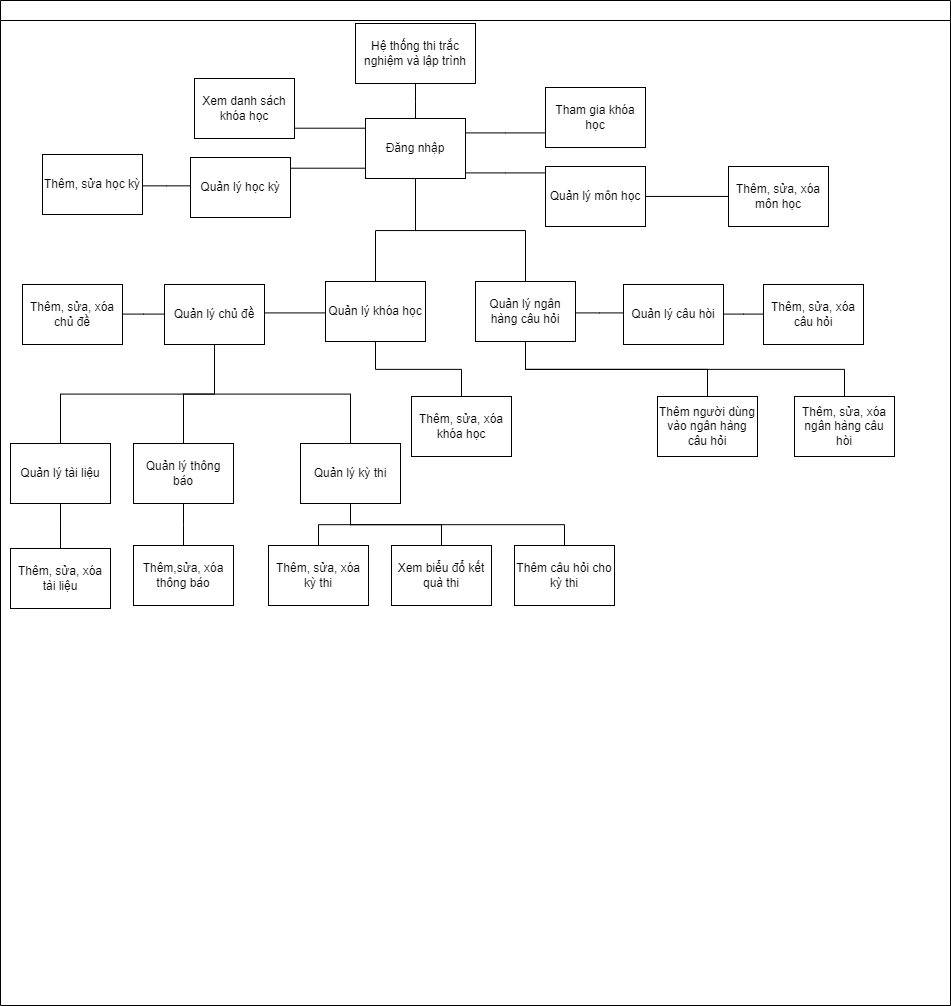

The diagram above was exported from draw.io. Its source (the exported page's mxGraphModel, read from the mxfile embedded in the PNG):
<mxGraphModel dx="2345" dy="1844" grid="0" gridSize="10" guides="1" tooltips="1" connect="1" arrows="1" fold="1" page="1" pageScale="1" pageWidth="827" pageHeight="1169" math="0" shadow="0">
  <root>
    <mxCell id="0" />
    <mxCell id="1" parent="0" />
    <mxCell id="htqQifvBWB70t6bENlaT-236" value="" style="swimlane;startSize=20;horizontal=1;containerType=tree;newEdgeStyle={&quot;edgeStyle&quot;:&quot;elbowEdgeStyle&quot;,&quot;startArrow&quot;:&quot;none&quot;,&quot;endArrow&quot;:&quot;none&quot;};" parent="1" vertex="1">
      <mxGeometry x="-121" y="-247" width="950" height="1005" as="geometry">
        <mxRectangle x="206" y="542" width="86" height="26" as="alternateBounds" />
      </mxGeometry>
    </mxCell>
    <UserObject label="Hệ thống thi trắc nghiệm và lập trình" treeRoot="1" id="htqQifvBWB70t6bENlaT-239">
      <mxCell style="whiteSpace=wrap;html=1;align=center;treeFolding=1;treeMoving=1;newEdgeStyle={&quot;edgeStyle&quot;:&quot;elbowEdgeStyle&quot;,&quot;startArrow&quot;:&quot;none&quot;,&quot;endArrow&quot;:&quot;none&quot;};" parent="htqQifvBWB70t6bENlaT-236" vertex="1">
        <mxGeometry x="355" y="23" width="120" height="60" as="geometry" />
      </mxCell>
    </UserObject>
    <mxCell id="htqQifvBWB70t6bENlaT-241" value="Đăng nhập" style="whiteSpace=wrap;html=1;align=center;verticalAlign=middle;treeFolding=1;treeMoving=1;newEdgeStyle={&quot;edgeStyle&quot;:&quot;elbowEdgeStyle&quot;,&quot;startArrow&quot;:&quot;none&quot;,&quot;endArrow&quot;:&quot;none&quot;};" parent="htqQifvBWB70t6bENlaT-236" vertex="1">
      <mxGeometry x="365" y="118" width="100" height="60" as="geometry" />
    </mxCell>
    <mxCell id="htqQifvBWB70t6bENlaT-238" value="" style="edgeStyle=elbowEdgeStyle;elbow=vertical;sourcePerimeterSpacing=0;targetPerimeterSpacing=0;startArrow=none;endArrow=none;rounded=0;curved=0;" parent="htqQifvBWB70t6bENlaT-236" source="htqQifvBWB70t6bENlaT-239" target="htqQifvBWB70t6bENlaT-241" edge="1">
      <mxGeometry relative="1" as="geometry" />
    </mxCell>
    <mxCell id="htqQifvBWB70t6bENlaT-252" value="" style="edgeStyle=elbowEdgeStyle;elbow=vertical;sourcePerimeterSpacing=0;targetPerimeterSpacing=0;startArrow=none;endArrow=none;rounded=0;curved=0;" parent="htqQifvBWB70t6bENlaT-236" source="htqQifvBWB70t6bENlaT-241" target="htqQifvBWB70t6bENlaT-253" edge="1">
      <mxGeometry relative="1" as="geometry">
        <mxPoint x="254" y="627" as="sourcePoint" />
      </mxGeometry>
    </mxCell>
    <mxCell id="htqQifvBWB70t6bENlaT-253" value="Quản lý khóa học" style="whiteSpace=wrap;html=1;align=center;verticalAlign=middle;treeFolding=1;treeMoving=1;newEdgeStyle={&quot;edgeStyle&quot;:&quot;elbowEdgeStyle&quot;,&quot;startArrow&quot;:&quot;none&quot;,&quot;endArrow&quot;:&quot;none&quot;};" parent="htqQifvBWB70t6bENlaT-236" vertex="1">
      <mxGeometry x="325" y="281" width="100" height="60" as="geometry" />
    </mxCell>
    <mxCell id="htqQifvBWB70t6bENlaT-254" value="" style="edgeStyle=elbowEdgeStyle;elbow=vertical;sourcePerimeterSpacing=0;targetPerimeterSpacing=0;startArrow=none;endArrow=none;rounded=0;curved=0;" parent="htqQifvBWB70t6bENlaT-236" source="htqQifvBWB70t6bENlaT-241" target="htqQifvBWB70t6bENlaT-255" edge="1">
      <mxGeometry relative="1" as="geometry">
        <mxPoint x="254" y="627" as="sourcePoint" />
      </mxGeometry>
    </mxCell>
    <mxCell id="htqQifvBWB70t6bENlaT-255" value="Tham gia khóa học" style="whiteSpace=wrap;html=1;align=center;verticalAlign=middle;treeFolding=1;treeMoving=1;newEdgeStyle={&quot;edgeStyle&quot;:&quot;elbowEdgeStyle&quot;,&quot;startArrow&quot;:&quot;none&quot;,&quot;endArrow&quot;:&quot;none&quot;};" parent="htqQifvBWB70t6bENlaT-236" vertex="1">
      <mxGeometry x="545" y="87" width="100" height="60" as="geometry" />
    </mxCell>
    <mxCell id="htqQifvBWB70t6bENlaT-256" value="" style="edgeStyle=elbowEdgeStyle;elbow=vertical;sourcePerimeterSpacing=0;targetPerimeterSpacing=0;startArrow=none;endArrow=none;rounded=0;curved=0;" parent="htqQifvBWB70t6bENlaT-236" source="htqQifvBWB70t6bENlaT-241" target="htqQifvBWB70t6bENlaT-257" edge="1">
      <mxGeometry relative="1" as="geometry">
        <mxPoint x="254" y="627" as="sourcePoint" />
      </mxGeometry>
    </mxCell>
    <mxCell id="htqQifvBWB70t6bENlaT-257" value="Xem danh sách khóa học" style="whiteSpace=wrap;html=1;align=center;verticalAlign=middle;treeFolding=1;treeMoving=1;newEdgeStyle={&quot;edgeStyle&quot;:&quot;elbowEdgeStyle&quot;,&quot;startArrow&quot;:&quot;none&quot;,&quot;endArrow&quot;:&quot;none&quot;};" parent="htqQifvBWB70t6bENlaT-236" vertex="1">
      <mxGeometry x="194" y="78" width="100" height="60" as="geometry" />
    </mxCell>
    <mxCell id="htqQifvBWB70t6bENlaT-258" value="" style="edgeStyle=elbowEdgeStyle;elbow=vertical;sourcePerimeterSpacing=0;targetPerimeterSpacing=0;startArrow=none;endArrow=none;rounded=0;curved=0;" parent="htqQifvBWB70t6bENlaT-236" source="htqQifvBWB70t6bENlaT-241" target="htqQifvBWB70t6bENlaT-259" edge="1">
      <mxGeometry relative="1" as="geometry">
        <mxPoint x="254" y="627" as="sourcePoint" />
      </mxGeometry>
    </mxCell>
    <mxCell id="htqQifvBWB70t6bENlaT-259" value="Quản lý môn học" style="whiteSpace=wrap;html=1;align=center;verticalAlign=middle;treeFolding=1;treeMoving=1;newEdgeStyle={&quot;edgeStyle&quot;:&quot;elbowEdgeStyle&quot;,&quot;startArrow&quot;:&quot;none&quot;,&quot;endArrow&quot;:&quot;none&quot;};" parent="htqQifvBWB70t6bENlaT-236" vertex="1">
      <mxGeometry x="545" y="166" width="100" height="60" as="geometry" />
    </mxCell>
    <mxCell id="htqQifvBWB70t6bENlaT-260" value="" style="edgeStyle=elbowEdgeStyle;elbow=vertical;sourcePerimeterSpacing=0;targetPerimeterSpacing=0;startArrow=none;endArrow=none;rounded=0;curved=0;" parent="htqQifvBWB70t6bENlaT-236" source="htqQifvBWB70t6bENlaT-241" target="htqQifvBWB70t6bENlaT-261" edge="1">
      <mxGeometry relative="1" as="geometry">
        <mxPoint x="254" y="627" as="sourcePoint" />
      </mxGeometry>
    </mxCell>
    <mxCell id="htqQifvBWB70t6bENlaT-261" value="Quản lý học kỳ" style="whiteSpace=wrap;html=1;align=center;verticalAlign=middle;treeFolding=1;treeMoving=1;newEdgeStyle={&quot;edgeStyle&quot;:&quot;elbowEdgeStyle&quot;,&quot;startArrow&quot;:&quot;none&quot;,&quot;endArrow&quot;:&quot;none&quot;};" parent="htqQifvBWB70t6bENlaT-236" vertex="1">
      <mxGeometry x="190" y="157" width="100" height="60" as="geometry" />
    </mxCell>
    <mxCell id="htqQifvBWB70t6bENlaT-262" value="" style="edgeStyle=elbowEdgeStyle;elbow=vertical;sourcePerimeterSpacing=0;targetPerimeterSpacing=0;startArrow=none;endArrow=none;rounded=0;curved=0;" parent="htqQifvBWB70t6bENlaT-236" source="htqQifvBWB70t6bENlaT-241" target="htqQifvBWB70t6bENlaT-263" edge="1">
      <mxGeometry relative="1" as="geometry">
        <mxPoint x="254" y="627" as="sourcePoint" />
        <Array as="points" />
      </mxGeometry>
    </mxCell>
    <mxCell id="htqQifvBWB70t6bENlaT-263" value="Quản lý ngân hàng câu hỏi" style="whiteSpace=wrap;html=1;align=center;verticalAlign=middle;treeFolding=1;treeMoving=1;newEdgeStyle={&quot;edgeStyle&quot;:&quot;elbowEdgeStyle&quot;,&quot;startArrow&quot;:&quot;none&quot;,&quot;endArrow&quot;:&quot;none&quot;};" parent="htqQifvBWB70t6bENlaT-236" vertex="1">
      <mxGeometry x="475" y="281" width="100" height="60" as="geometry" />
    </mxCell>
    <mxCell id="htqQifvBWB70t6bENlaT-266" value="" style="edgeStyle=elbowEdgeStyle;elbow=vertical;sourcePerimeterSpacing=0;targetPerimeterSpacing=0;startArrow=none;endArrow=none;rounded=0;curved=0;" parent="htqQifvBWB70t6bENlaT-236" source="htqQifvBWB70t6bENlaT-253" target="htqQifvBWB70t6bENlaT-267" edge="1">
      <mxGeometry relative="1" as="geometry">
        <mxPoint x="375" y="688" as="sourcePoint" />
      </mxGeometry>
    </mxCell>
    <mxCell id="htqQifvBWB70t6bENlaT-267" value="Quản lý chủ đề" style="whiteSpace=wrap;html=1;align=center;verticalAlign=middle;treeFolding=1;treeMoving=1;newEdgeStyle={&quot;edgeStyle&quot;:&quot;elbowEdgeStyle&quot;,&quot;startArrow&quot;:&quot;none&quot;,&quot;endArrow&quot;:&quot;none&quot;};" parent="htqQifvBWB70t6bENlaT-236" vertex="1">
      <mxGeometry x="164" y="284" width="100" height="60" as="geometry" />
    </mxCell>
    <mxCell id="htqQifvBWB70t6bENlaT-270" value="" style="edgeStyle=elbowEdgeStyle;elbow=vertical;sourcePerimeterSpacing=0;targetPerimeterSpacing=0;startArrow=none;endArrow=none;rounded=0;curved=0;" parent="htqQifvBWB70t6bENlaT-236" source="htqQifvBWB70t6bENlaT-263" target="htqQifvBWB70t6bENlaT-271" edge="1">
      <mxGeometry relative="1" as="geometry">
        <mxPoint x="375" y="688" as="sourcePoint" />
      </mxGeometry>
    </mxCell>
    <mxCell id="htqQifvBWB70t6bENlaT-271" value="Thêm người dùng vào ngân hàng câu hỏi" style="whiteSpace=wrap;html=1;align=center;verticalAlign=middle;treeFolding=1;treeMoving=1;newEdgeStyle={&quot;edgeStyle&quot;:&quot;elbowEdgeStyle&quot;,&quot;startArrow&quot;:&quot;none&quot;,&quot;endArrow&quot;:&quot;none&quot;};" parent="htqQifvBWB70t6bENlaT-236" vertex="1">
      <mxGeometry x="657" y="396" width="100" height="60" as="geometry" />
    </mxCell>
    <mxCell id="htqQifvBWB70t6bENlaT-276" value="" style="edgeStyle=elbowEdgeStyle;elbow=vertical;sourcePerimeterSpacing=0;targetPerimeterSpacing=0;startArrow=none;endArrow=none;rounded=0;curved=0;" parent="htqQifvBWB70t6bENlaT-236" source="htqQifvBWB70t6bENlaT-263" target="htqQifvBWB70t6bENlaT-277" edge="1">
      <mxGeometry relative="1" as="geometry">
        <mxPoint x="383" y="694" as="sourcePoint" />
      </mxGeometry>
    </mxCell>
    <mxCell id="htqQifvBWB70t6bENlaT-277" value="Quản lý câu hòi" style="whiteSpace=wrap;html=1;align=center;verticalAlign=middle;treeFolding=1;treeMoving=1;newEdgeStyle={&quot;edgeStyle&quot;:&quot;elbowEdgeStyle&quot;,&quot;startArrow&quot;:&quot;none&quot;,&quot;endArrow&quot;:&quot;none&quot;};" parent="htqQifvBWB70t6bENlaT-236" vertex="1">
      <mxGeometry x="623" y="284" width="100" height="60" as="geometry" />
    </mxCell>
    <mxCell id="htqQifvBWB70t6bENlaT-280" value="" style="edgeStyle=elbowEdgeStyle;elbow=vertical;sourcePerimeterSpacing=0;targetPerimeterSpacing=0;startArrow=none;endArrow=none;rounded=0;curved=0;" parent="htqQifvBWB70t6bENlaT-236" source="htqQifvBWB70t6bENlaT-263" target="htqQifvBWB70t6bENlaT-281" edge="1">
      <mxGeometry relative="1" as="geometry">
        <mxPoint x="383" y="694" as="sourcePoint" />
      </mxGeometry>
    </mxCell>
    <mxCell id="htqQifvBWB70t6bENlaT-281" value="Thêm, sửa, xóa ngân hàng câu hòi" style="whiteSpace=wrap;html=1;align=center;verticalAlign=middle;treeFolding=1;treeMoving=1;newEdgeStyle={&quot;edgeStyle&quot;:&quot;elbowEdgeStyle&quot;,&quot;startArrow&quot;:&quot;none&quot;,&quot;endArrow&quot;:&quot;none&quot;};" parent="htqQifvBWB70t6bENlaT-236" vertex="1">
      <mxGeometry x="794" y="396" width="100" height="60" as="geometry" />
    </mxCell>
    <mxCell id="htqQifvBWB70t6bENlaT-284" value="" style="edgeStyle=elbowEdgeStyle;elbow=vertical;sourcePerimeterSpacing=0;targetPerimeterSpacing=0;startArrow=none;endArrow=none;rounded=0;curved=0;" parent="htqQifvBWB70t6bENlaT-236" source="htqQifvBWB70t6bENlaT-253" target="htqQifvBWB70t6bENlaT-285" edge="1">
      <mxGeometry relative="1" as="geometry">
        <mxPoint x="361" y="686" as="sourcePoint" />
      </mxGeometry>
    </mxCell>
    <mxCell id="htqQifvBWB70t6bENlaT-285" value="Thêm, sửa, xóa khóa học" style="whiteSpace=wrap;html=1;align=center;verticalAlign=middle;treeFolding=1;treeMoving=1;newEdgeStyle={&quot;edgeStyle&quot;:&quot;elbowEdgeStyle&quot;,&quot;startArrow&quot;:&quot;none&quot;,&quot;endArrow&quot;:&quot;none&quot;};" parent="htqQifvBWB70t6bENlaT-236" vertex="1">
      <mxGeometry x="411" y="396" width="100" height="60" as="geometry" />
    </mxCell>
    <mxCell id="htqQifvBWB70t6bENlaT-292" value="" style="edgeStyle=elbowEdgeStyle;elbow=vertical;sourcePerimeterSpacing=0;targetPerimeterSpacing=0;startArrow=none;endArrow=none;rounded=0;curved=0;" parent="htqQifvBWB70t6bENlaT-236" source="htqQifvBWB70t6bENlaT-259" target="htqQifvBWB70t6bENlaT-293" edge="1">
      <mxGeometry relative="1" as="geometry">
        <mxPoint x="358" y="673" as="sourcePoint" />
      </mxGeometry>
    </mxCell>
    <mxCell id="htqQifvBWB70t6bENlaT-293" value="Thêm, sửa, xóa môn học" style="whiteSpace=wrap;html=1;align=center;verticalAlign=middle;treeFolding=1;treeMoving=1;newEdgeStyle={&quot;edgeStyle&quot;:&quot;elbowEdgeStyle&quot;,&quot;startArrow&quot;:&quot;none&quot;,&quot;endArrow&quot;:&quot;none&quot;};" parent="htqQifvBWB70t6bENlaT-236" vertex="1">
      <mxGeometry x="728" y="166" width="100" height="60" as="geometry" />
    </mxCell>
    <mxCell id="htqQifvBWB70t6bENlaT-294" value="" style="edgeStyle=elbowEdgeStyle;elbow=vertical;sourcePerimeterSpacing=0;targetPerimeterSpacing=0;startArrow=none;endArrow=none;rounded=0;curved=0;" parent="htqQifvBWB70t6bENlaT-236" source="htqQifvBWB70t6bENlaT-261" target="htqQifvBWB70t6bENlaT-295" edge="1">
      <mxGeometry relative="1" as="geometry">
        <mxPoint x="358" y="673" as="sourcePoint" />
      </mxGeometry>
    </mxCell>
    <mxCell id="htqQifvBWB70t6bENlaT-295" value="Thêm, sửa học kỳ" style="whiteSpace=wrap;html=1;align=center;verticalAlign=middle;treeFolding=1;treeMoving=1;newEdgeStyle={&quot;edgeStyle&quot;:&quot;elbowEdgeStyle&quot;,&quot;startArrow&quot;:&quot;none&quot;,&quot;endArrow&quot;:&quot;none&quot;};" parent="htqQifvBWB70t6bENlaT-236" vertex="1">
      <mxGeometry x="42" y="154" width="100" height="60" as="geometry" />
    </mxCell>
    <mxCell id="htqQifvBWB70t6bENlaT-300" value="" style="edgeStyle=elbowEdgeStyle;elbow=vertical;sourcePerimeterSpacing=0;targetPerimeterSpacing=0;startArrow=none;endArrow=none;rounded=0;curved=0;" parent="htqQifvBWB70t6bENlaT-236" source="htqQifvBWB70t6bENlaT-267" target="htqQifvBWB70t6bENlaT-301" edge="1">
      <mxGeometry relative="1" as="geometry">
        <mxPoint x="163" y="514" as="sourcePoint" />
      </mxGeometry>
    </mxCell>
    <mxCell id="htqQifvBWB70t6bENlaT-301" value="Thêm, sửa, xóa chủ đề" style="whiteSpace=wrap;html=1;align=center;verticalAlign=middle;treeFolding=1;treeMoving=1;newEdgeStyle={&quot;edgeStyle&quot;:&quot;elbowEdgeStyle&quot;,&quot;startArrow&quot;:&quot;none&quot;,&quot;endArrow&quot;:&quot;none&quot;};" parent="htqQifvBWB70t6bENlaT-236" vertex="1">
      <mxGeometry x="22" y="284" width="100" height="60" as="geometry" />
    </mxCell>
    <mxCell id="htqQifvBWB70t6bENlaT-304" value="" style="edgeStyle=elbowEdgeStyle;elbow=vertical;sourcePerimeterSpacing=0;targetPerimeterSpacing=0;startArrow=none;endArrow=none;rounded=0;curved=0;" parent="htqQifvBWB70t6bENlaT-236" source="htqQifvBWB70t6bENlaT-267" target="htqQifvBWB70t6bENlaT-305" edge="1">
      <mxGeometry relative="1" as="geometry">
        <mxPoint x="151" y="347" as="sourcePoint" />
      </mxGeometry>
    </mxCell>
    <mxCell id="htqQifvBWB70t6bENlaT-305" value="Quản lý kỳ thi" style="whiteSpace=wrap;html=1;align=center;verticalAlign=middle;treeFolding=1;treeMoving=1;newEdgeStyle={&quot;edgeStyle&quot;:&quot;elbowEdgeStyle&quot;,&quot;startArrow&quot;:&quot;none&quot;,&quot;endArrow&quot;:&quot;none&quot;};" parent="htqQifvBWB70t6bENlaT-236" vertex="1">
      <mxGeometry x="300" y="443" width="100" height="60" as="geometry" />
    </mxCell>
    <mxCell id="htqQifvBWB70t6bENlaT-311" value="" style="edgeStyle=elbowEdgeStyle;elbow=vertical;sourcePerimeterSpacing=0;targetPerimeterSpacing=0;startArrow=none;endArrow=none;rounded=0;curved=0;" parent="htqQifvBWB70t6bENlaT-236" source="htqQifvBWB70t6bENlaT-267" target="htqQifvBWB70t6bENlaT-312" edge="1">
      <mxGeometry relative="1" as="geometry">
        <mxPoint x="150" y="341" as="sourcePoint" />
      </mxGeometry>
    </mxCell>
    <mxCell id="htqQifvBWB70t6bENlaT-312" value="Quản lý tài liệu" style="whiteSpace=wrap;html=1;align=center;verticalAlign=middle;treeFolding=1;treeMoving=1;newEdgeStyle={&quot;edgeStyle&quot;:&quot;elbowEdgeStyle&quot;,&quot;startArrow&quot;:&quot;none&quot;,&quot;endArrow&quot;:&quot;none&quot;};" parent="htqQifvBWB70t6bENlaT-236" vertex="1">
      <mxGeometry x="10" y="443" width="100" height="60" as="geometry" />
    </mxCell>
    <mxCell id="htqQifvBWB70t6bENlaT-313" value="" style="edgeStyle=elbowEdgeStyle;elbow=vertical;sourcePerimeterSpacing=0;targetPerimeterSpacing=0;startArrow=none;endArrow=none;rounded=0;curved=0;" parent="htqQifvBWB70t6bENlaT-236" source="htqQifvBWB70t6bENlaT-267" target="htqQifvBWB70t6bENlaT-314" edge="1">
      <mxGeometry relative="1" as="geometry">
        <mxPoint x="150" y="341" as="sourcePoint" />
      </mxGeometry>
    </mxCell>
    <mxCell id="htqQifvBWB70t6bENlaT-314" value="Quản lý thông báo" style="whiteSpace=wrap;html=1;align=center;verticalAlign=middle;treeFolding=1;treeMoving=1;newEdgeStyle={&quot;edgeStyle&quot;:&quot;elbowEdgeStyle&quot;,&quot;startArrow&quot;:&quot;none&quot;,&quot;endArrow&quot;:&quot;none&quot;};" parent="htqQifvBWB70t6bENlaT-236" vertex="1">
      <mxGeometry x="133" y="443" width="100" height="60" as="geometry" />
    </mxCell>
    <mxCell id="htqQifvBWB70t6bENlaT-315" value="" style="edgeStyle=elbowEdgeStyle;elbow=vertical;sourcePerimeterSpacing=0;targetPerimeterSpacing=0;startArrow=none;endArrow=none;rounded=0;curved=0;" parent="htqQifvBWB70t6bENlaT-236" source="htqQifvBWB70t6bENlaT-305" target="htqQifvBWB70t6bENlaT-316" edge="1">
      <mxGeometry relative="1" as="geometry">
        <mxPoint x="62" y="374" as="sourcePoint" />
      </mxGeometry>
    </mxCell>
    <mxCell id="htqQifvBWB70t6bENlaT-316" value="Thêm, sửa, xóa kỳ thi" style="whiteSpace=wrap;html=1;align=center;verticalAlign=middle;treeFolding=1;treeMoving=1;newEdgeStyle={&quot;edgeStyle&quot;:&quot;elbowEdgeStyle&quot;,&quot;startArrow&quot;:&quot;none&quot;,&quot;endArrow&quot;:&quot;none&quot;};" parent="htqQifvBWB70t6bENlaT-236" vertex="1">
      <mxGeometry x="268" y="545" width="100" height="60" as="geometry" />
    </mxCell>
    <mxCell id="htqQifvBWB70t6bENlaT-317" value="" style="edgeStyle=elbowEdgeStyle;elbow=vertical;sourcePerimeterSpacing=0;targetPerimeterSpacing=0;startArrow=none;endArrow=none;rounded=0;curved=0;" parent="htqQifvBWB70t6bENlaT-236" source="htqQifvBWB70t6bENlaT-314" target="htqQifvBWB70t6bENlaT-318" edge="1">
      <mxGeometry relative="1" as="geometry">
        <mxPoint x="62" y="374" as="sourcePoint" />
      </mxGeometry>
    </mxCell>
    <mxCell id="htqQifvBWB70t6bENlaT-318" value="Thêm,sửa, xóa thông báo" style="whiteSpace=wrap;html=1;align=center;verticalAlign=middle;treeFolding=1;treeMoving=1;newEdgeStyle={&quot;edgeStyle&quot;:&quot;elbowEdgeStyle&quot;,&quot;startArrow&quot;:&quot;none&quot;,&quot;endArrow&quot;:&quot;none&quot;};" parent="htqQifvBWB70t6bENlaT-236" vertex="1">
      <mxGeometry x="133" y="545" width="100" height="60" as="geometry" />
    </mxCell>
    <mxCell id="htqQifvBWB70t6bENlaT-319" value="" style="edgeStyle=elbowEdgeStyle;elbow=vertical;sourcePerimeterSpacing=0;targetPerimeterSpacing=0;startArrow=none;endArrow=none;rounded=0;curved=0;" parent="htqQifvBWB70t6bENlaT-236" source="htqQifvBWB70t6bENlaT-312" target="htqQifvBWB70t6bENlaT-320" edge="1">
      <mxGeometry relative="1" as="geometry">
        <mxPoint x="62" y="374" as="sourcePoint" />
      </mxGeometry>
    </mxCell>
    <mxCell id="htqQifvBWB70t6bENlaT-320" value="Thêm, sửa, xóa tài liệu" style="whiteSpace=wrap;html=1;align=center;verticalAlign=middle;treeFolding=1;treeMoving=1;newEdgeStyle={&quot;edgeStyle&quot;:&quot;elbowEdgeStyle&quot;,&quot;startArrow&quot;:&quot;none&quot;,&quot;endArrow&quot;:&quot;none&quot;};" parent="htqQifvBWB70t6bENlaT-236" vertex="1">
      <mxGeometry x="10" y="548" width="100" height="60" as="geometry" />
    </mxCell>
    <mxCell id="htqQifvBWB70t6bENlaT-321" value="" style="edgeStyle=elbowEdgeStyle;elbow=vertical;sourcePerimeterSpacing=0;targetPerimeterSpacing=0;startArrow=none;endArrow=none;rounded=0;curved=0;" parent="htqQifvBWB70t6bENlaT-236" source="htqQifvBWB70t6bENlaT-277" target="htqQifvBWB70t6bENlaT-322" edge="1">
      <mxGeometry relative="1" as="geometry">
        <mxPoint x="473" y="325" as="sourcePoint" />
      </mxGeometry>
    </mxCell>
    <mxCell id="htqQifvBWB70t6bENlaT-322" value="Thêm, sửa, xóa câu hỏi" style="whiteSpace=wrap;html=1;align=center;verticalAlign=middle;treeFolding=1;treeMoving=1;newEdgeStyle={&quot;edgeStyle&quot;:&quot;elbowEdgeStyle&quot;,&quot;startArrow&quot;:&quot;none&quot;,&quot;endArrow&quot;:&quot;none&quot;};" parent="htqQifvBWB70t6bENlaT-236" vertex="1">
      <mxGeometry x="763" y="284" width="100" height="60" as="geometry" />
    </mxCell>
    <mxCell id="htqQifvBWB70t6bENlaT-323" value="" style="edgeStyle=elbowEdgeStyle;elbow=vertical;sourcePerimeterSpacing=0;targetPerimeterSpacing=0;startArrow=none;endArrow=none;rounded=0;curved=0;" parent="htqQifvBWB70t6bENlaT-236" source="htqQifvBWB70t6bENlaT-305" target="htqQifvBWB70t6bENlaT-324" edge="1">
      <mxGeometry relative="1" as="geometry">
        <mxPoint x="71" y="290" as="sourcePoint" />
      </mxGeometry>
    </mxCell>
    <mxCell id="htqQifvBWB70t6bENlaT-324" value="Xem biểu đổ kết quà thi" style="whiteSpace=wrap;html=1;align=center;verticalAlign=middle;treeFolding=1;treeMoving=1;newEdgeStyle={&quot;edgeStyle&quot;:&quot;elbowEdgeStyle&quot;,&quot;startArrow&quot;:&quot;none&quot;,&quot;endArrow&quot;:&quot;none&quot;};" parent="htqQifvBWB70t6bENlaT-236" vertex="1">
      <mxGeometry x="390.99999999999955" y="545" width="100" height="60" as="geometry" />
    </mxCell>
    <mxCell id="htqQifvBWB70t6bENlaT-325" value="" style="edgeStyle=elbowEdgeStyle;elbow=vertical;sourcePerimeterSpacing=0;targetPerimeterSpacing=0;startArrow=none;endArrow=none;rounded=0;curved=0;" parent="htqQifvBWB70t6bENlaT-236" source="htqQifvBWB70t6bENlaT-305" target="htqQifvBWB70t6bENlaT-326" edge="1">
      <mxGeometry relative="1" as="geometry">
        <mxPoint x="71" y="290" as="sourcePoint" />
      </mxGeometry>
    </mxCell>
    <mxCell id="htqQifvBWB70t6bENlaT-326" value="Thêm câu hỏi cho kỳ thi" style="whiteSpace=wrap;html=1;align=center;verticalAlign=middle;treeFolding=1;treeMoving=1;newEdgeStyle={&quot;edgeStyle&quot;:&quot;elbowEdgeStyle&quot;,&quot;startArrow&quot;:&quot;none&quot;,&quot;endArrow&quot;:&quot;none&quot;};" parent="htqQifvBWB70t6bENlaT-236" vertex="1">
      <mxGeometry x="513.9999999999995" y="545" width="100" height="60" as="geometry" />
    </mxCell>
  </root>
</mxGraphModel>